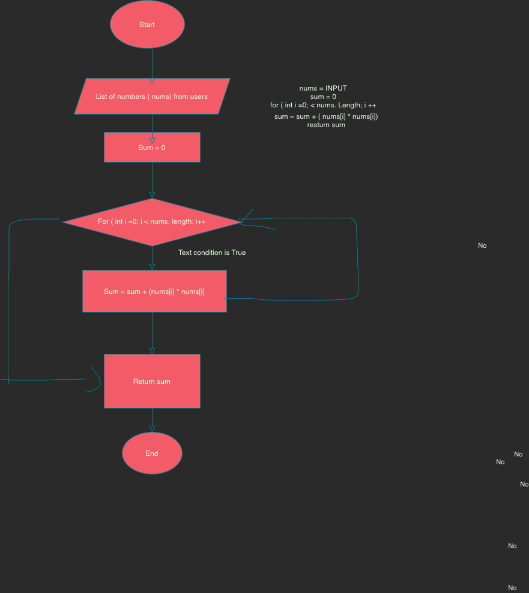

The diagram above was exported from draw.io. Its source (the exported page's mxGraphModel, read from the mxfile embedded in the PNG):
<mxGraphModel dx="633" dy="2307" grid="1" gridSize="10" guides="1" tooltips="1" connect="1" arrows="1" fold="1" page="1" pageScale="1" pageWidth="827" pageHeight="1169" background="none" math="0" shadow="0">
  <root>
    <mxCell id="WIyWlLk6GJQsqaUBKTNV-0" />
    <mxCell id="WIyWlLk6GJQsqaUBKTNV-1" parent="WIyWlLk6GJQsqaUBKTNV-0" />
    <mxCell id="WIyWlLk6GJQsqaUBKTNV-3" value="Sum = 0" style="rounded=1;whiteSpace=wrap;html=1;fontSize=12;glass=0;strokeWidth=1;shadow=0;arcSize=0;fillColor=#F45B69;strokeColor=#028090;fontColor=#E4FDE1;" parent="WIyWlLk6GJQsqaUBKTNV-1" vertex="1">
      <mxGeometry x="210" y="200" width="160" height="50" as="geometry" />
    </mxCell>
    <mxCell id="WIyWlLk6GJQsqaUBKTNV-8" value="No" style="rounded=0;html=1;jettySize=auto;orthogonalLoop=1;fontSize=11;endArrow=block;endFill=0;endSize=8;strokeWidth=1;shadow=0;labelBackgroundColor=none;edgeStyle=orthogonalEdgeStyle;strokeColor=#028090;fontColor=#E4FDE1;" parent="WIyWlLk6GJQsqaUBKTNV-1" source="WIyWlLk6GJQsqaUBKTNV-10" target="WIyWlLk6GJQsqaUBKTNV-11" edge="1">
      <mxGeometry x="1" y="662" relative="1" as="geometry">
        <mxPoint x="-82" y="320" as="offset" />
        <Array as="points">
          <mxPoint x="290" y="400" />
          <mxPoint x="290" y="400" />
        </Array>
      </mxGeometry>
    </mxCell>
    <mxCell id="WIyWlLk6GJQsqaUBKTNV-10" value="For ( int i =0; i &amp;lt; nums. length; i++" style="rhombus;whiteSpace=wrap;html=1;shadow=0;fontFamily=Helvetica;fontSize=12;align=center;strokeWidth=1;spacing=6;spacingTop=-4;fillColor=#F45B69;strokeColor=#028090;fontColor=#E4FDE1;" parent="WIyWlLk6GJQsqaUBKTNV-1" vertex="1">
      <mxGeometry x="140" y="310" width="300" height="80" as="geometry" />
    </mxCell>
    <mxCell id="WIyWlLk6GJQsqaUBKTNV-11" value="Sum = sum + (nums[i] * nums[i]" style="rounded=1;whiteSpace=wrap;html=1;fontSize=12;glass=0;strokeWidth=1;shadow=0;arcSize=0;fillColor=#F45B69;strokeColor=#028090;fontColor=#E4FDE1;" parent="WIyWlLk6GJQsqaUBKTNV-1" vertex="1">
      <mxGeometry x="174" y="430" width="240" height="70" as="geometry" />
    </mxCell>
    <mxCell id="Fy50HAvh3IuGYhOjmOge-7" value="End" style="ellipse;whiteSpace=wrap;html=1;hachureGap=4;fillColor=#F45B69;strokeColor=#028090;fontColor=#E4FDE1;" vertex="1" parent="WIyWlLk6GJQsqaUBKTNV-1">
      <mxGeometry x="240" y="700" width="100" height="70" as="geometry" />
    </mxCell>
    <mxCell id="Fy50HAvh3IuGYhOjmOge-28" value="No" style="rounded=0;html=1;jettySize=auto;orthogonalLoop=1;fontSize=11;endArrow=block;endFill=0;endSize=8;strokeWidth=1;shadow=0;labelBackgroundColor=none;edgeStyle=orthogonalEdgeStyle;strokeColor=#028090;fontColor=#E4FDE1;" edge="1" parent="WIyWlLk6GJQsqaUBKTNV-1" source="WIyWlLk6GJQsqaUBKTNV-3">
      <mxGeometry x="1" y="835" relative="1" as="geometry">
        <mxPoint x="-235" y="580" as="offset" />
        <mxPoint x="290" y="270" as="sourcePoint" />
        <mxPoint x="290" y="310" as="targetPoint" />
        <Array as="points" />
      </mxGeometry>
    </mxCell>
    <mxCell id="Fy50HAvh3IuGYhOjmOge-32" value="No" style="rounded=0;html=1;jettySize=auto;orthogonalLoop=1;fontSize=11;endArrow=block;endFill=0;endSize=8;strokeWidth=1;shadow=0;labelBackgroundColor=none;edgeStyle=orthogonalEdgeStyle;exitX=0.5;exitY=1;exitDx=0;exitDy=0;entryX=0.5;entryY=0;entryDx=0;entryDy=0;strokeColor=#028090;fontColor=#E4FDE1;" edge="1" parent="WIyWlLk6GJQsqaUBKTNV-1" source="WIyWlLk6GJQsqaUBKTNV-11" target="Fy50HAvh3IuGYhOjmOge-6">
      <mxGeometry x="1" y="633" relative="1" as="geometry">
        <mxPoint x="-23" y="168" as="offset" />
        <mxPoint x="300" y="520" as="sourcePoint" />
        <mxPoint x="290" y="550" as="targetPoint" />
        <Array as="points">
          <mxPoint x="290" y="500" />
        </Array>
      </mxGeometry>
    </mxCell>
    <mxCell id="Fy50HAvh3IuGYhOjmOge-34" value="No" style="rounded=0;html=1;jettySize=auto;orthogonalLoop=1;fontSize=11;endArrow=block;endFill=0;endSize=8;strokeWidth=1;shadow=0;labelBackgroundColor=none;edgeStyle=orthogonalEdgeStyle;startArrow=none;strokeColor=#028090;fontColor=#E4FDE1;" edge="1" parent="WIyWlLk6GJQsqaUBKTNV-1" source="Fy50HAvh3IuGYhOjmOge-6">
      <mxGeometry x="1" y="654" relative="1" as="geometry">
        <mxPoint x="-54" y="260" as="offset" />
        <mxPoint x="290" y="660" as="sourcePoint" />
        <mxPoint x="290" y="700" as="targetPoint" />
        <Array as="points">
          <mxPoint x="290" y="620" />
          <mxPoint x="290" y="620" />
        </Array>
      </mxGeometry>
    </mxCell>
    <mxCell id="Fy50HAvh3IuGYhOjmOge-6" value="Return sum" style="rounded=0;whiteSpace=wrap;html=1;hachureGap=4;fillColor=#F45B69;strokeColor=#028090;fontColor=#E4FDE1;" vertex="1" parent="WIyWlLk6GJQsqaUBKTNV-1">
      <mxGeometry x="210" y="570" width="160" height="90" as="geometry" />
    </mxCell>
    <mxCell id="Fy50HAvh3IuGYhOjmOge-35" value="" style="rounded=0;html=1;jettySize=auto;orthogonalLoop=1;fontSize=11;endArrow=none;endFill=0;endSize=8;strokeWidth=1;shadow=0;labelBackgroundColor=none;edgeStyle=orthogonalEdgeStyle;strokeColor=#028090;fontColor=#E4FDE1;" edge="1" parent="WIyWlLk6GJQsqaUBKTNV-1" target="Fy50HAvh3IuGYhOjmOge-6">
      <mxGeometry x="1" y="262" relative="1" as="geometry">
        <mxPoint x="-72" y="180" as="offset" />
        <mxPoint x="290" y="660" as="sourcePoint" />
        <mxPoint x="290" y="700" as="targetPoint" />
        <Array as="points">
          <mxPoint x="290" y="660" />
          <mxPoint x="290" y="660" />
        </Array>
      </mxGeometry>
    </mxCell>
    <mxCell id="Fy50HAvh3IuGYhOjmOge-36" value="List of numbers ( nums) from users" style="shape=parallelogram;perimeter=parallelogramPerimeter;whiteSpace=wrap;html=1;fixedSize=1;hachureGap=4;fillColor=#F45B69;strokeColor=#028090;fontColor=#E4FDE1;" vertex="1" parent="WIyWlLk6GJQsqaUBKTNV-1">
      <mxGeometry x="160" y="110" width="260" height="60" as="geometry" />
    </mxCell>
    <mxCell id="Fy50HAvh3IuGYhOjmOge-39" value="Start" style="ellipse;whiteSpace=wrap;html=1;hachureGap=4;fillColor=#F45B69;strokeColor=#028090;fontColor=#E4FDE1;" vertex="1" parent="WIyWlLk6GJQsqaUBKTNV-1">
      <mxGeometry x="220" y="-20" width="124" height="80" as="geometry" />
    </mxCell>
    <mxCell id="Fy50HAvh3IuGYhOjmOge-40" value="No" style="rounded=0;html=1;jettySize=auto;orthogonalLoop=1;fontSize=11;endArrow=block;endFill=0;endSize=8;strokeWidth=1;shadow=0;labelBackgroundColor=none;edgeStyle=orthogonalEdgeStyle;strokeColor=#028090;fontColor=#E4FDE1;" edge="1" parent="WIyWlLk6GJQsqaUBKTNV-1">
      <mxGeometry x="1" y="913" relative="1" as="geometry">
        <mxPoint x="-293" y="667" as="offset" />
        <mxPoint x="290" y="60" as="sourcePoint" />
        <mxPoint x="290" y="120" as="targetPoint" />
        <Array as="points">
          <mxPoint x="290" y="90" />
          <mxPoint x="290" y="90" />
        </Array>
      </mxGeometry>
    </mxCell>
    <mxCell id="Fy50HAvh3IuGYhOjmOge-41" value="No" style="rounded=0;html=1;jettySize=auto;orthogonalLoop=1;fontSize=11;endArrow=block;endFill=0;endSize=8;strokeWidth=1;shadow=0;labelBackgroundColor=none;edgeStyle=orthogonalEdgeStyle;strokeColor=#028090;fontColor=#E4FDE1;" edge="1" parent="WIyWlLk6GJQsqaUBKTNV-1" source="Fy50HAvh3IuGYhOjmOge-36">
      <mxGeometry x="1" y="576" relative="1" as="geometry">
        <mxPoint x="-26" y="169" as="offset" />
        <mxPoint x="290" y="180" as="sourcePoint" />
        <mxPoint x="290" y="220" as="targetPoint" />
        <Array as="points">
          <mxPoint x="320" y="140" />
          <mxPoint x="320" y="140" />
        </Array>
      </mxGeometry>
    </mxCell>
    <mxCell id="Fy50HAvh3IuGYhOjmOge-53" value="" style="shape=stencil(lZfbTsMwDIafprdWbMc5XA94j0nrWMVYp22c3p5UFdAmkOC7NM3X+Hd8SDveXA/bc9+Rud4u41P/Nuxuh47vOqLhdOgvwy2NOr7veLMfL/3jZXw57ebn83ZaOY2ex9fpC+8zh8aAMRNG5mOe+p54mIHjcFoA0YFdr2cG5gpggcMKsI0dCCgDCIKrAAjTuyXA4OVvIASIa0DqJgUPhlWAAFoVwICoAhBM0ABeK9o7CFEF2K9j+i9AEL0KMBBFAzitaKcV7STPH3FAleBzDLQODUcgtR0Q7NqkpKoW3hLzc/BS1SAhNylFV01DkpiZlDKkpkGK0Ij1FBXOq8aiUv1OYH5yTcKARRVhk+N1VtmicjQJAfI6gtVWEaDTEQbEqghW+4rVvmK1r1KzcqIj1HHFRUttEVQkYJNwwDodZEF0Oqgoz02iKFVNQu0rDCC6rEWvjXYUCMo91N5FdYXDImsbRRSLdtko0xH8OgEbfSDkydRoNB7s+vuNTubyi12jVWp7cVE4G80+7a66TWjvaEUyFOvT4Ocqvx+Ox/lPYPk+v/qnqfm3ge8/AQ==);fillColor=none;sketch=0;rounded=0;hachureGap=4;fontColor=#E4FDE1;strokeColor=#028090;" vertex="1" parent="WIyWlLk6GJQsqaUBKTNV-1">
      <mxGeometry x="37.30615384615381" y="610.3876923076924" width="142.3076923076923" height="3.0769230769230766" as="geometry" />
    </mxCell>
    <mxCell id="Fy50HAvh3IuGYhOjmOge-55" value="" style="shape=stencil(fZXLcsIwDEW/JluNZfkhrWn7H8wQSqaUMIG+/r5OAxQ5RDvH0fFYurpyQ6vTbn1sG+9O56F/a7+6zXnX0FPjfXfYtUN3LquGnhtabfuhfR36j8Nm+j6ux8hx9d5/jid8Txx58GmkvPuZdhw497fxMsXvu8NdfCBwqOIz+LwcHxGSjsdyghiAgFQAA/IykDyIU0BJIcRlIDtAnbKPNpDqHLxANACeFZXIzIEzoM6BErBfBsQBeQUEWzfxkIMG7CtJAIoaSEDJACJI1oBdJckQWQHRm70kDCQasIUTAawAhhSWAXS3Kl6JhKYQj4hoKvGIsDt8nkZGW4pZZXMwTSd0VeoG2LZmhqwtwbbp5pZgMqUoN66SZrv/UgIkDdhil15w+krFVZfZ8xiYCTe6ioxhiSDadMVVliUoQNLCja4yrlSmb9BzQOzBUWZj5VKxlcZZWcXuVnSQYw1ko/kCcFUkMZt1psKdoy5AWfw/eNtuv5/ey/v/9QNZtqbHlZ5/AQ==);fillColor=none;sketch=0;rounded=0;hachureGap=4;fontColor=#E4FDE1;strokeColor=#028090;" vertex="1" parent="WIyWlLk6GJQsqaUBKTNV-1">
      <mxGeometry x="179.61538461538464" y="590.7692307692305" width="23.846153846153847" height="42.30769230769231" as="geometry" />
    </mxCell>
    <mxCell id="Fy50HAvh3IuGYhOjmOge-56" value="" style="shape=stencil(lZjZctswDEW/Rq8YgeCG5zT9j8zEqT117Yzjbn9feBR5IWtY902hDzkQdC+AcJCnj/XL+2oI48fxsP+++r15Pa4H+TKEsNmtV4fN0Z4GeR7k6W1/WH077H/uXqe/319O5Onpx/7X6YQ/0z4eRxrH07Yw/p2Wzgtfpw3bze5qgzKlAPA1UUX4ohQrwmfiCPBZSZB4cqAiAJ8ySQb4qFQKwgtxl596n5dCY2r4IA7PfT5jus+HRLmNJzvxXH6+8Orw3OWTKXh8972YshO/UrpNTyD25NZmM8z7/6+G1lziflyhHBvczX37quKmMlC4VVqk5OLNqyYSRzjc+tyMmSHclUGLF6oIXkmR2HmcXbCQZ4qK8IEqdH4khs5PFAvC53llIV8pQPGbzZD4rShUJP6Tax2j9LwZC3lfs0pxfNvzeTbPQr7MXW8hX6kiehYr+q4ZP7/OmWe3iHNbk8XqmhtP01MkkvB93loC3/LJ1U/XU8T07LzvuaWd+ULqnh+aQqvEbvxN2Y9WTxw997xlGOKtDUG8uPWn5xOx45eez25b7Pnq+qXnlTIST7J8Iucnv0/3fJxb8UI+U3T12fIV01tS178dny0/iB5sKlYknhwpQnzC9JmL2x97vmL6KeM8Oy3kmRQ6XygheivJ7Xc9nzF9lkoCxaPuONbxlR/U/5YP7qja80IFOt/8i/jR/qstiD5rnif7hXyhBPF17sgLecX8oraC6Nl4SP/K7vzZ8wHLp4o7D3f9XSMFNz/N/KCP+mMznxivrn+b+Ufzg/mzma+0uPNDN7+p33+7edL4iszDqhQR/upa6nODPVzusN422+10BXb9e3vnZUvTfZk8/wM=);fillColor=none;sketch=0;rounded=0;hachureGap=4;fontColor=#E4FDE1;strokeColor=#028090;" vertex="1" parent="WIyWlLk6GJQsqaUBKTNV-1">
      <mxGeometry x="50" y="344.62" width="85" height="275.38" as="geometry" />
    </mxCell>
    <mxCell id="Fy50HAvh3IuGYhOjmOge-60" value="" style="shape=stencil(lVrbUhsxDP2avGpsyddnSv+DGULJlAID9Pb3VRq8ycob2XoL4ZyNLOtyLO+Obt4f7173O3TvH28v3/e/D/cfjzv6skM8PD/u3w4f/GlHtzu6eXh52397e/n5fH/6+/XuiDx++vHy6/iEPyeed+D9kYXu7+c34PH/F19P+KfD8yXeQ0kWPAGa8BEwWvAJsFrwBcjyfHQQLf5BhJgt+AAZLfgEuazwDmpR8AVKEPjPLzbxxI9zAp+dgkfIWeBjUvABKAl8UNZLsX8+KuulDF7ivbbeAkH602nrrZCrAR/Y3WjBe8jSPyoejfYQVG/Bcz6a7E+QyIIv4Ez4CkHGs4aPro9/FY9AJjxBjhZ8BG/CJwiWeIgZkiWeYwVnwSdObxMe+3xX8RyfFv+kCMmyXykDWeI5sX8s+ZI53iz+yQjFst4cbPmbExRZD1V8gWrJx7LRL1Q8QrXEQwlGe7j+WPxTim1/SwW02FOd1D8DvAe0+LMieJM9aIvPSn091/pp5f4un6/19xp7+zV9wnhhv4eg2Z8grusDNsG7jWf94AT+syBdwwu9F8BlFV/X9sQmQLbxRfZfNlDRV4wP63jmhK4qPq7XywoftQ3oCdRKwDVCEoTc9vwqYS1pOCaStgdFamLehIGTRBCxV5O2a+zE9S6fdfI2gdvGOu2J9H2ozeKFwJVMW0OVByWWsgOTBIG1adRNkgQ/WoMkLKe/WUKAqFWLnpD0dOsJuTWIWULVY6kjxEEF6wlck3WThCSN3BR1LwmNzKrQ6YS4LsJxUDWq7AqsCwdrEMdcFoZJ91JZ17EURhsnhFFi6ayUGe+WzrcwsnqW3mLU1u5mGSwQs+LZLQZ3LCOD2qFhmrGMIaYZUY3yLUZqRXSaUZrYmmZw6Nt8xQI223zFElZLpi0GtSHVNIProNLxthhRTcAtRm5Hv2lGaeJ0MgVZLZPW6buqwHI5aJ2+K1Ssl6Op/rMA1uZTfadnBRx1PSTUSh30sAK09hJrWtIlozgi1kHTy21EdkHIGiHJoSg/Qt240JnERmoNg5rFC6GoNap2c7OzaNs+mLEBIjT0xl26SeS5b1476mYvCVrVPBe8C0JRTOK6LULjIgmvjSfERgwZqRtQjxgkRz5DxnKEmGXEKjdjyOgGXUMGZ021MYL5N6il8jTDyyAZMpYJ+ywjdEVtyMhNc0wzuoP8kIFNbU0zOANtv9GP94eM1OYb0wyCsu6TgzQn346zk4UEq4zDYyPUbn2ynModDxHKGjDJMcPxBKuZ1N1bHU/hSvVEkoOJQQdAlJMkJnili6HvuthyubBNcN2i9S7mu2EwE7Km03K7PJslcCeuJkKQSTQikMyIEWE59M8SXNPgk4TuCmKAz/JKcIBPXbrp+AipCwsN33WJAZ7kldQQ70xBhJ3mHWyYnOgN8E5eeQ3xI/v5w/kFhYfD09Pp/YbL/8sXGvir08sQdPsP);fillColor=none;sketch=0;rounded=0;hachureGap=4;fontColor=#E4FDE1;strokeColor=#028090;" vertex="1" parent="WIyWlLk6GJQsqaUBKTNV-1">
      <mxGeometry x="410" y="343.08" width="223.46" height="136.92" as="geometry" />
    </mxCell>
    <mxCell id="Fy50HAvh3IuGYhOjmOge-61" value="" style="shape=stencil(fVTLcoMwDPwaXzWyZWPrnKb/kZmQwpSGDKGvv6+pA0Wh0U3Iu0LS7sjQ7tocLrVxeB2H/rX+bI9jY+jJONeem3poxxwZ2hvanfqhfhn69/OxfF8OE3KK3vqPqcJX4ZEHHyaWw++SQUD8TTwXfNeeV3jHYFHgGZgUfACS9W2EFBUCAllByCWC8gebACtJYIisEAgoCQIlIGVmBiSB9xW49Bi/GTkQWKUhB+QlniEoK1oUmvGVh6TU3+KziEHrB6UC0amSRahY4oPqIZuf5YJiNWv4yEQoFYsRrOIJCrMDFkJSJfC5njRR1E2UJXJyqckCW2VJOGu6ELyqckJwd4QIUSPkjqWP2IJXZuAALLeUM7cS/wuHGyutUjdKDv6OzantunKr1u/3xymnymGj/Q8=);fillColor=none;sketch=0;rounded=0;hachureGap=4;fontColor=#E4FDE1;strokeColor=#028090;" vertex="1" parent="WIyWlLk6GJQsqaUBKTNV-1">
      <mxGeometry x="438.2692307692307" y="327.6923076923076" width="57.5" height="36.15384615384615" as="geometry" />
    </mxCell>
    <mxCell id="Fy50HAvh3IuGYhOjmOge-62" value="Text condition is True" style="text;html=1;align=center;verticalAlign=middle;resizable=0;points=[];autosize=1;strokeColor=none;fillColor=none;rounded=0;sketch=0;hachureGap=4;fontColor=#E4FDE1;" vertex="1" parent="WIyWlLk6GJQsqaUBKTNV-1">
      <mxGeometry x="325" y="390" width="130" height="20" as="geometry" />
    </mxCell>
    <mxCell id="Fy50HAvh3IuGYhOjmOge-74" value="nums = INPUT&lt;br&gt;sum = 0&lt;br&gt;for ( int i =0; &amp;lt; nums. Length; i ++" style="text;html=1;align=center;verticalAlign=middle;resizable=0;points=[];autosize=1;strokeColor=none;fillColor=none;rounded=0;sketch=0;hachureGap=4;fontColor=#E4FDE1;rotation=0;" vertex="1" parent="WIyWlLk6GJQsqaUBKTNV-1">
      <mxGeometry x="480" y="115" width="190" height="50" as="geometry" />
    </mxCell>
    <mxCell id="Fy50HAvh3IuGYhOjmOge-83" value="sum = sum + ( nums[i] * nums[i])&lt;br&gt;resturn sum" style="text;html=1;align=center;verticalAlign=middle;resizable=0;points=[];autosize=1;strokeColor=none;fillColor=none;rounded=0;sketch=0;hachureGap=4;fontFamily=Helvetica;fontSize=12;fontColor=#E4FDE1;" vertex="1" parent="WIyWlLk6GJQsqaUBKTNV-1">
      <mxGeometry x="485" y="165" width="190" height="30" as="geometry" />
    </mxCell>
  </root>
</mxGraphModel>